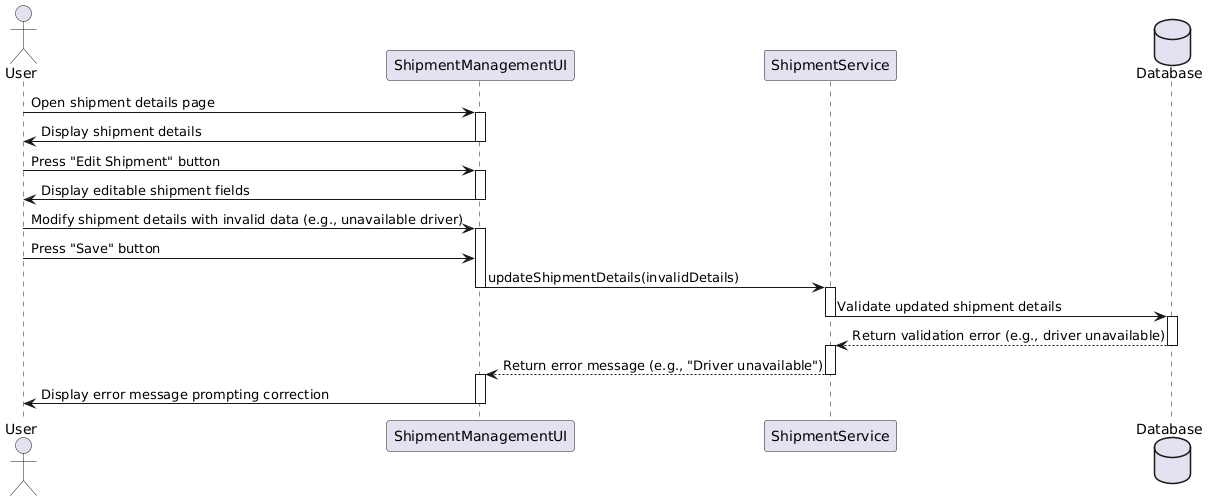

The diagram above was rendered by PlantUML. Its source (embedded in the PNG):
@startuml
actor User
participant "ShipmentManagementUI" as UI
participant "ShipmentService" as Service
database "Database"

User -> UI : Open shipment details page
activate UI
UI -> User : Display shipment details
deactivate UI

User -> UI : Press "Edit Shipment" button
activate UI
UI -> User : Display editable shipment fields
deactivate UI

User -> UI : Modify shipment details with invalid data (e.g., unavailable driver)
activate UI
User -> UI : Press "Save" button

UI -> Service : updateShipmentDetails(invalidDetails)
deactivate UI

activate Service
Service -> Database : Validate updated shipment details
deactivate Service

activate Database
Database --> Service : Return validation error (e.g., driver unavailable)
deactivate Database

activate Service
Service --> UI : Return error message (e.g., "Driver unavailable")
deactivate Service

activate UI
UI -> User : Display error message prompting correction
deactivate UI
@enduml